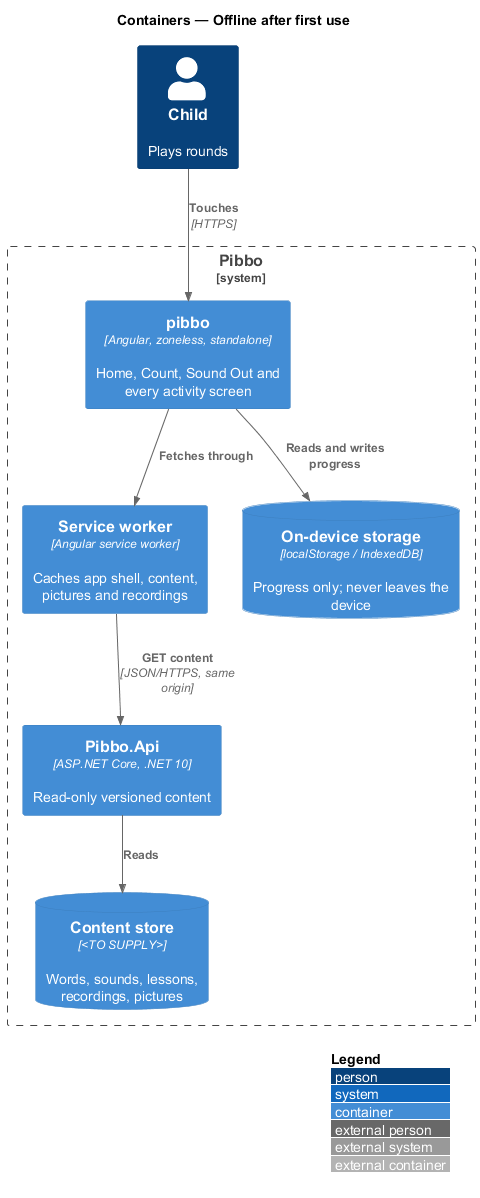

The diagram above was rendered by PlantUML. Its source (embedded in the PNG):
@startuml
!include <C4/C4_Container>
LAYOUT_WITH_LEGEND()
title Containers — Offline after first use
Person(child, "Child", "Plays rounds")
System_Boundary(pibbo, "Pibbo") {
  Container(spa, "pibbo", "Angular, zoneless, standalone", "Home, Count, Sound Out and every activity screen")
  Container(sw, "Service worker", "Angular service worker", "Caches app shell, content, pictures and recordings")
  ContainerDb(store, "On-device storage", "localStorage / IndexedDB", "Progress only; never leaves the device")
  Container(api, "Pibbo.Api", "ASP.NET Core, .NET 10", "Read-only versioned content")
  ContainerDb(content, "Content store", "<TO SUPPLY>", "Words, sounds, lessons, recordings, pictures")
}
Rel(child, spa, "Touches", "HTTPS")
Rel(spa, sw, "Fetches through")
Rel(sw, api, "GET content", "JSON/HTTPS, same origin")
Rel(spa, store, "Reads and writes progress")
Rel(api, content, "Reads")
@enduml